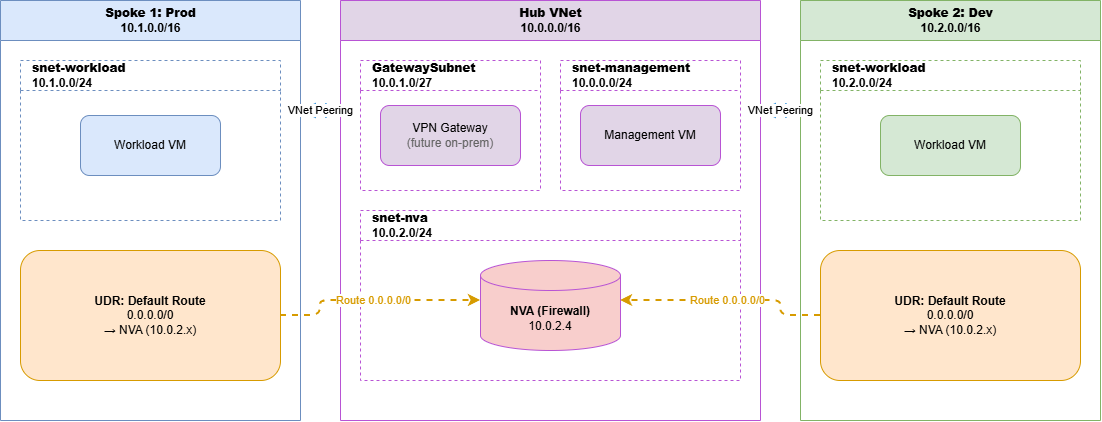

The diagram above was exported from draw.io. Its source (the exported page's mxGraphModel, read from the mxfile embedded in the PNG):
<mxGraphModel dx="772" dy="748" grid="1" gridSize="10" guides="1" tooltips="1" connect="1" arrows="1" fold="1" page="1" pageScale="1" pageWidth="850" pageHeight="1100" math="0" shadow="0">
  <root>
    <mxCell id="0" />
    <mxCell id="1" parent="0" />
    <mxCell id="GUdNYaYqjvF34_Qy4rA_-1" parent="1" style="swimlane;startSize=40;fillColor=#dae8fc;strokeColor=#6c8ebf;html=1;fontColor=#000000;align=center;" value="&lt;b&gt;Spoke 1: Prod&lt;/b&gt;&lt;br&gt;10.1.0.0/16" vertex="1">
      <mxGeometry height="420" width="300" x="20" y="20" as="geometry" />
    </mxCell>
    <mxCell id="GUdNYaYqjvF34_Qy4rA_-2" parent="GUdNYaYqjvF34_Qy4rA_-1" style="swimlane;startSize=30;fillColor=#ffffff;strokeColor=#6c8ebf;dashed=1;html=1;fontColor=#000000;align=left;spacingLeft=10;" value="&lt;b&gt;snet-workload&lt;/b&gt;&lt;br&gt;10.1.0.0/24" vertex="1">
      <mxGeometry height="160" width="260" x="20" y="60" as="geometry" />
    </mxCell>
    <mxCell id="GUdNYaYqjvF34_Qy4rA_-3" parent="GUdNYaYqjvF34_Qy4rA_-2" style="rounded=1;whiteSpace=wrap;html=1;fillColor=#dae8fc;strokeColor=#6c8ebf;fontColor=#000000;" value="Workload VM" vertex="1">
      <mxGeometry height="60" width="140" x="60" y="55" as="geometry" />
    </mxCell>
    <mxCell id="GUdNYaYqjvF34_Qy4rA_-4" parent="GUdNYaYqjvF34_Qy4rA_-1" style="rounded=1;whiteSpace=wrap;html=1;fillColor=#ffe6cc;strokeColor=#d79b00;fontColor=#000000;align=center;" value="&lt;b&gt;UDR: Default Route&lt;/b&gt;&lt;br&gt;0.0.0.0/0&lt;br&gt;→ NVA (10.0.2.x)" vertex="1">
      <mxGeometry height="130" width="260" x="20" y="250" as="geometry" />
    </mxCell>
    <mxCell id="GUdNYaYqjvF34_Qy4rA_-5" parent="1" style="swimlane;startSize=40;fillColor=#e1d5e7;strokeColor=#b854d4;html=1;fontColor=#000000;align=center;" value="&lt;b&gt;Hub VNet&lt;/b&gt;&lt;br&gt;10.0.0.0/16" vertex="1">
      <mxGeometry height="420" width="420" x="360" y="20" as="geometry" />
    </mxCell>
    <mxCell id="GUdNYaYqjvF34_Qy4rA_-6" parent="GUdNYaYqjvF34_Qy4rA_-5" style="swimlane;startSize=30;fillColor=#ffffff;strokeColor=#b854d4;dashed=1;html=1;fontColor=#000000;align=left;spacingLeft=10;" value="&lt;b&gt;GatewaySubnet&lt;/b&gt;&lt;br&gt;10.0.1.0/27" vertex="1">
      <mxGeometry height="130" width="180" x="20" y="60" as="geometry" />
    </mxCell>
    <mxCell id="GUdNYaYqjvF34_Qy4rA_-7" parent="GUdNYaYqjvF34_Qy4rA_-6" style="rounded=1;whiteSpace=wrap;html=1;fillColor=#e1d5e7;strokeColor=#b854d4;fontColor=#000000;" value="VPN Gateway&lt;br&gt;&lt;font color=&quot;#666666&quot;&gt;(future on-prem)&lt;/font&gt;" vertex="1">
      <mxGeometry height="60" width="140" x="20" y="45" as="geometry" />
    </mxCell>
    <mxCell id="GUdNYaYqjvF34_Qy4rA_-8" parent="GUdNYaYqjvF34_Qy4rA_-5" style="swimlane;startSize=30;fillColor=#ffffff;strokeColor=#b854d4;dashed=1;html=1;fontColor=#000000;align=left;spacingLeft=10;" value="&lt;b&gt;snet-management&lt;/b&gt;&lt;br&gt;10.0.0.0/24" vertex="1">
      <mxGeometry height="130" width="180" x="220" y="60" as="geometry" />
    </mxCell>
    <mxCell id="GUdNYaYqjvF34_Qy4rA_-9" parent="GUdNYaYqjvF34_Qy4rA_-8" style="rounded=1;whiteSpace=wrap;html=1;fillColor=#e1d5e7;strokeColor=#b854d4;fontColor=#000000;" value="Management VM" vertex="1">
      <mxGeometry height="60" width="140" x="20" y="45" as="geometry" />
    </mxCell>
    <mxCell id="GUdNYaYqjvF34_Qy4rA_-10" parent="GUdNYaYqjvF34_Qy4rA_-5" style="swimlane;startSize=30;fillColor=#ffffff;strokeColor=#b854d4;dashed=1;html=1;fontColor=#000000;align=left;spacingLeft=10;" value="&lt;b&gt;snet-nva&lt;/b&gt;&lt;br&gt;10.0.2.0/24" vertex="1">
      <mxGeometry height="170" width="380" x="20" y="210" as="geometry" />
    </mxCell>
    <mxCell id="GUdNYaYqjvF34_Qy4rA_-11" parent="GUdNYaYqjvF34_Qy4rA_-10" style="shape=cylinder3;whiteSpace=wrap;html=1;boundedLbl=1;backgroundOutline=1;size=15;fillColor=#f8cecc;strokeColor=#b854d4;fontColor=#000000;" value="&lt;b&gt;NVA (Firewall)&lt;/b&gt;&lt;br&gt;10.0.2.4" vertex="1">
      <mxGeometry height="90" width="140" x="120" y="50" as="geometry" />
    </mxCell>
    <mxCell id="GUdNYaYqjvF34_Qy4rA_-12" parent="1" style="swimlane;startSize=40;fillColor=#d5e8d4;strokeColor=#82b366;html=1;fontColor=#000000;align=center;" value="&lt;b&gt;Spoke 2: Dev&lt;/b&gt;&lt;br&gt;10.2.0.0/16" vertex="1">
      <mxGeometry height="420" width="300" x="820" y="20" as="geometry" />
    </mxCell>
    <mxCell id="GUdNYaYqjvF34_Qy4rA_-13" parent="GUdNYaYqjvF34_Qy4rA_-12" style="swimlane;startSize=30;fillColor=#ffffff;strokeColor=#82b366;dashed=1;html=1;fontColor=#000000;align=left;spacingLeft=10;" value="&lt;b&gt;snet-workload&lt;/b&gt;&lt;br&gt;10.2.0.0/24" vertex="1">
      <mxGeometry height="160" width="260" x="20" y="60" as="geometry" />
    </mxCell>
    <mxCell id="GUdNYaYqjvF34_Qy4rA_-14" parent="GUdNYaYqjvF34_Qy4rA_-13" style="rounded=1;whiteSpace=wrap;html=1;fillColor=#d5e8d4;strokeColor=#82b366;fontColor=#000000;" value="Workload VM" vertex="1">
      <mxGeometry height="60" width="140" x="60" y="55" as="geometry" />
    </mxCell>
    <mxCell id="GUdNYaYqjvF34_Qy4rA_-15" parent="GUdNYaYqjvF34_Qy4rA_-12" style="rounded=1;whiteSpace=wrap;html=1;fillColor=#ffe6cc;strokeColor=#d79b00;fontColor=#000000;align=center;" value="&lt;b&gt;UDR: Default Route&lt;/b&gt;&lt;br&gt;0.0.0.0/0&lt;br&gt;→ NVA (10.0.2.x)" vertex="1">
      <mxGeometry height="130" width="260" x="20" y="250" as="geometry" />
    </mxCell>
    <mxCell id="GUdNYaYqjvF34_Qy4rA_-16" edge="1" parent="1" source="GUdNYaYqjvF34_Qy4rA_-1" style="edgeStyle=orthogonalEdgeStyle;rounded=1;html=1;startArrow=classic;endArrow=classic;strokeWidth=3;strokeColor=#0078d4;labelBackgroundColor=#ffffff;fontColor=#000000;" target="GUdNYaYqjvF34_Qy4rA_-5" value="VNet Peering">
      <mxGeometry relative="1" as="geometry">
        <Array as="points">
          <mxPoint x="340" y="130" />
          <mxPoint x="340" y="130" />
        </Array>
        <mxPoint x="330" y="180" as="sourcePoint" />
        <mxPoint x="350" y="180" as="targetPoint" />
      </mxGeometry>
    </mxCell>
    <mxCell id="GUdNYaYqjvF34_Qy4rA_-17" edge="1" parent="1" source="GUdNYaYqjvF34_Qy4rA_-12" style="edgeStyle=orthogonalEdgeStyle;rounded=1;html=1;startArrow=classic;endArrow=classic;strokeWidth=3;strokeColor=#0078d4;labelBackgroundColor=#ffffff;fontColor=#000000;" target="GUdNYaYqjvF34_Qy4rA_-5" value="VNet Peering">
      <mxGeometry relative="1" as="geometry">
        <Array as="points">
          <mxPoint x="800" y="130" />
          <mxPoint x="800" y="130" />
        </Array>
        <mxPoint x="810" y="180" as="sourcePoint" />
        <mxPoint x="790" y="180" as="targetPoint" />
      </mxGeometry>
    </mxCell>
    <mxCell id="GUdNYaYqjvF34_Qy4rA_-18" edge="1" parent="1" source="GUdNYaYqjvF34_Qy4rA_-4" style="edgeStyle=orthogonalEdgeStyle;rounded=1;dashed=1;html=1;endArrow=classic;strokeWidth=2;strokeColor=#d79b00;labelBackgroundColor=#ffffff;fontColor=#d79b00;" target="GUdNYaYqjvF34_Qy4rA_-11" value="Route 0.0.0.0/0">
      <mxGeometry relative="1" as="geometry">
        <Array as="points">
          <mxPoint x="340" y="335" />
          <mxPoint x="340" y="320" />
        </Array>
      </mxGeometry>
    </mxCell>
    <mxCell id="GUdNYaYqjvF34_Qy4rA_-19" edge="1" parent="1" source="GUdNYaYqjvF34_Qy4rA_-15" style="edgeStyle=orthogonalEdgeStyle;rounded=1;dashed=1;html=1;endArrow=classic;strokeWidth=2;strokeColor=#d79b00;labelBackgroundColor=#ffffff;fontColor=#d79b00;" target="GUdNYaYqjvF34_Qy4rA_-11" value="Route 0.0.0.0/0">
      <mxGeometry relative="1" as="geometry">
        <Array as="points">
          <mxPoint x="800" y="335" />
          <mxPoint x="800" y="320" />
        </Array>
      </mxGeometry>
    </mxCell>
  </root>
</mxGraphModel>